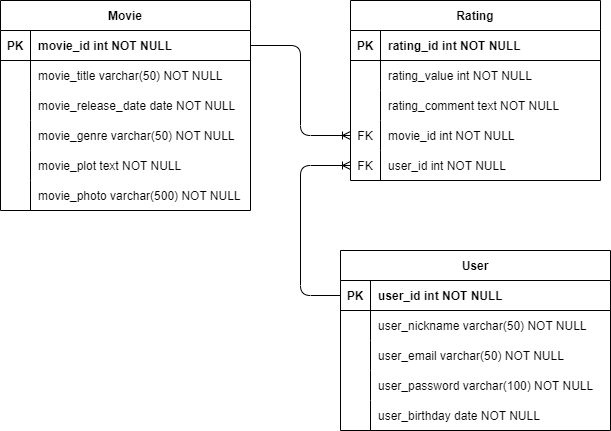

The diagram above was exported from draw.io. Its source (the exported page's mxGraphModel, read from the mxfile embedded in the PNG):
<mxGraphModel dx="833" dy="467" grid="1" gridSize="10" guides="1" tooltips="1" connect="1" arrows="1" fold="1" page="1" pageScale="1" pageWidth="850" pageHeight="1100" math="0" shadow="0" extFonts="Permanent Marker^https://fonts.googleapis.com/css?family=Permanent+Marker">
  <root>
    <mxCell id="0" />
    <mxCell id="1" parent="0" />
    <mxCell id="C-vyLk0tnHw3VtMMgP7b-2" value="Rating" style="shape=table;startSize=30;container=1;collapsible=1;childLayout=tableLayout;fixedRows=1;rowLines=0;fontStyle=1;align=center;resizeLast=1;" parent="1" vertex="1">
      <mxGeometry x="470" y="120" width="250" height="180" as="geometry" />
    </mxCell>
    <mxCell id="C-vyLk0tnHw3VtMMgP7b-3" value="" style="shape=partialRectangle;collapsible=0;dropTarget=0;pointerEvents=0;fillColor=none;points=[[0,0.5],[1,0.5]];portConstraint=eastwest;top=0;left=0;right=0;bottom=1;" parent="C-vyLk0tnHw3VtMMgP7b-2" vertex="1">
      <mxGeometry y="30" width="250" height="30" as="geometry" />
    </mxCell>
    <mxCell id="C-vyLk0tnHw3VtMMgP7b-4" value="PK" style="shape=partialRectangle;overflow=hidden;connectable=0;fillColor=none;top=0;left=0;bottom=0;right=0;fontStyle=1;" parent="C-vyLk0tnHw3VtMMgP7b-3" vertex="1">
      <mxGeometry width="30" height="30" as="geometry">
        <mxRectangle width="30" height="30" as="alternateBounds" />
      </mxGeometry>
    </mxCell>
    <mxCell id="C-vyLk0tnHw3VtMMgP7b-5" value="rating_id int NOT NULL" style="shape=partialRectangle;overflow=hidden;connectable=0;fillColor=none;top=0;left=0;bottom=0;right=0;align=left;spacingLeft=6;fontStyle=1;" parent="C-vyLk0tnHw3VtMMgP7b-3" vertex="1">
      <mxGeometry x="30" width="220" height="30" as="geometry">
        <mxRectangle width="220" height="30" as="alternateBounds" />
      </mxGeometry>
    </mxCell>
    <mxCell id="C-vyLk0tnHw3VtMMgP7b-6" value="" style="shape=partialRectangle;collapsible=0;dropTarget=0;pointerEvents=0;fillColor=none;points=[[0,0.5],[1,0.5]];portConstraint=eastwest;top=0;left=0;right=0;bottom=0;" parent="C-vyLk0tnHw3VtMMgP7b-2" vertex="1">
      <mxGeometry y="60" width="250" height="30" as="geometry" />
    </mxCell>
    <mxCell id="C-vyLk0tnHw3VtMMgP7b-7" value="" style="shape=partialRectangle;overflow=hidden;connectable=0;fillColor=none;top=0;left=0;bottom=0;right=0;" parent="C-vyLk0tnHw3VtMMgP7b-6" vertex="1">
      <mxGeometry width="30" height="30" as="geometry">
        <mxRectangle width="30" height="30" as="alternateBounds" />
      </mxGeometry>
    </mxCell>
    <mxCell id="C-vyLk0tnHw3VtMMgP7b-8" value="rating_value int NOT NULL" style="shape=partialRectangle;overflow=hidden;connectable=0;fillColor=none;top=0;left=0;bottom=0;right=0;align=left;spacingLeft=6;" parent="C-vyLk0tnHw3VtMMgP7b-6" vertex="1">
      <mxGeometry x="30" width="220" height="30" as="geometry">
        <mxRectangle width="220" height="30" as="alternateBounds" />
      </mxGeometry>
    </mxCell>
    <mxCell id="C-vyLk0tnHw3VtMMgP7b-9" value="" style="shape=partialRectangle;collapsible=0;dropTarget=0;pointerEvents=0;fillColor=none;points=[[0,0.5],[1,0.5]];portConstraint=eastwest;top=0;left=0;right=0;bottom=0;" parent="C-vyLk0tnHw3VtMMgP7b-2" vertex="1">
      <mxGeometry y="90" width="250" height="30" as="geometry" />
    </mxCell>
    <mxCell id="C-vyLk0tnHw3VtMMgP7b-10" value="" style="shape=partialRectangle;overflow=hidden;connectable=0;fillColor=none;top=0;left=0;bottom=0;right=0;" parent="C-vyLk0tnHw3VtMMgP7b-9" vertex="1">
      <mxGeometry width="30" height="30" as="geometry">
        <mxRectangle width="30" height="30" as="alternateBounds" />
      </mxGeometry>
    </mxCell>
    <mxCell id="C-vyLk0tnHw3VtMMgP7b-11" value="rating_comment text NOT NULL" style="shape=partialRectangle;overflow=hidden;connectable=0;fillColor=none;top=0;left=0;bottom=0;right=0;align=left;spacingLeft=6;" parent="C-vyLk0tnHw3VtMMgP7b-9" vertex="1">
      <mxGeometry x="30" width="220" height="30" as="geometry">
        <mxRectangle width="220" height="30" as="alternateBounds" />
      </mxGeometry>
    </mxCell>
    <mxCell id="JXLHZGIm5LT5i1uqZHQN-11" value="" style="shape=partialRectangle;collapsible=0;dropTarget=0;pointerEvents=0;fillColor=none;points=[[0,0.5],[1,0.5]];portConstraint=eastwest;top=0;left=0;right=0;bottom=0;" parent="C-vyLk0tnHw3VtMMgP7b-2" vertex="1">
      <mxGeometry y="120" width="250" height="30" as="geometry" />
    </mxCell>
    <mxCell id="JXLHZGIm5LT5i1uqZHQN-12" value="FK" style="shape=partialRectangle;overflow=hidden;connectable=0;fillColor=none;top=0;left=0;bottom=0;right=0;" parent="JXLHZGIm5LT5i1uqZHQN-11" vertex="1">
      <mxGeometry width="30" height="30" as="geometry">
        <mxRectangle width="30" height="30" as="alternateBounds" />
      </mxGeometry>
    </mxCell>
    <mxCell id="JXLHZGIm5LT5i1uqZHQN-13" value="movie_id int NOT NULL" style="shape=partialRectangle;overflow=hidden;connectable=0;fillColor=none;top=0;left=0;bottom=0;right=0;align=left;spacingLeft=6;" parent="JXLHZGIm5LT5i1uqZHQN-11" vertex="1">
      <mxGeometry x="30" width="220" height="30" as="geometry">
        <mxRectangle width="220" height="30" as="alternateBounds" />
      </mxGeometry>
    </mxCell>
    <mxCell id="JXLHZGIm5LT5i1uqZHQN-14" value="" style="shape=partialRectangle;collapsible=0;dropTarget=0;pointerEvents=0;fillColor=none;points=[[0,0.5],[1,0.5]];portConstraint=eastwest;top=0;left=0;right=0;bottom=0;" parent="C-vyLk0tnHw3VtMMgP7b-2" vertex="1">
      <mxGeometry y="150" width="250" height="30" as="geometry" />
    </mxCell>
    <mxCell id="JXLHZGIm5LT5i1uqZHQN-15" value="FK" style="shape=partialRectangle;overflow=hidden;connectable=0;fillColor=none;top=0;left=0;bottom=0;right=0;" parent="JXLHZGIm5LT5i1uqZHQN-14" vertex="1">
      <mxGeometry width="30" height="30" as="geometry">
        <mxRectangle width="30" height="30" as="alternateBounds" />
      </mxGeometry>
    </mxCell>
    <mxCell id="JXLHZGIm5LT5i1uqZHQN-16" value="user_id int NOT NULL" style="shape=partialRectangle;overflow=hidden;connectable=0;fillColor=none;top=0;left=0;bottom=0;right=0;align=left;spacingLeft=6;" parent="JXLHZGIm5LT5i1uqZHQN-14" vertex="1">
      <mxGeometry x="30" width="220" height="30" as="geometry">
        <mxRectangle width="220" height="30" as="alternateBounds" />
      </mxGeometry>
    </mxCell>
    <mxCell id="C-vyLk0tnHw3VtMMgP7b-13" value="User" style="shape=table;startSize=30;container=1;collapsible=1;childLayout=tableLayout;fixedRows=1;rowLines=0;fontStyle=1;align=center;resizeLast=1;" parent="1" vertex="1">
      <mxGeometry x="460" y="370" width="270" height="180" as="geometry" />
    </mxCell>
    <mxCell id="C-vyLk0tnHw3VtMMgP7b-14" value="" style="shape=partialRectangle;collapsible=0;dropTarget=0;pointerEvents=0;fillColor=none;points=[[0,0.5],[1,0.5]];portConstraint=eastwest;top=0;left=0;right=0;bottom=1;" parent="C-vyLk0tnHw3VtMMgP7b-13" vertex="1">
      <mxGeometry y="30" width="270" height="30" as="geometry" />
    </mxCell>
    <mxCell id="C-vyLk0tnHw3VtMMgP7b-15" value="PK" style="shape=partialRectangle;overflow=hidden;connectable=0;fillColor=none;top=0;left=0;bottom=0;right=0;fontStyle=1;" parent="C-vyLk0tnHw3VtMMgP7b-14" vertex="1">
      <mxGeometry width="30" height="30" as="geometry">
        <mxRectangle width="30" height="30" as="alternateBounds" />
      </mxGeometry>
    </mxCell>
    <mxCell id="C-vyLk0tnHw3VtMMgP7b-16" value="user_id int NOT NULL" style="shape=partialRectangle;overflow=hidden;connectable=0;fillColor=none;top=0;left=0;bottom=0;right=0;align=left;spacingLeft=6;fontStyle=1;" parent="C-vyLk0tnHw3VtMMgP7b-14" vertex="1">
      <mxGeometry x="30" width="240" height="30" as="geometry">
        <mxRectangle width="240" height="30" as="alternateBounds" />
      </mxGeometry>
    </mxCell>
    <mxCell id="C-vyLk0tnHw3VtMMgP7b-17" value="" style="shape=partialRectangle;collapsible=0;dropTarget=0;pointerEvents=0;fillColor=none;points=[[0,0.5],[1,0.5]];portConstraint=eastwest;top=0;left=0;right=0;bottom=0;" parent="C-vyLk0tnHw3VtMMgP7b-13" vertex="1">
      <mxGeometry y="60" width="270" height="30" as="geometry" />
    </mxCell>
    <mxCell id="C-vyLk0tnHw3VtMMgP7b-18" value="" style="shape=partialRectangle;overflow=hidden;connectable=0;fillColor=none;top=0;left=0;bottom=0;right=0;" parent="C-vyLk0tnHw3VtMMgP7b-17" vertex="1">
      <mxGeometry width="30" height="30" as="geometry">
        <mxRectangle width="30" height="30" as="alternateBounds" />
      </mxGeometry>
    </mxCell>
    <mxCell id="C-vyLk0tnHw3VtMMgP7b-19" value="user_nickname varchar(50) NOT NULL" style="shape=partialRectangle;overflow=hidden;connectable=0;fillColor=none;top=0;left=0;bottom=0;right=0;align=left;spacingLeft=6;" parent="C-vyLk0tnHw3VtMMgP7b-17" vertex="1">
      <mxGeometry x="30" width="240" height="30" as="geometry">
        <mxRectangle width="240" height="30" as="alternateBounds" />
      </mxGeometry>
    </mxCell>
    <mxCell id="C-vyLk0tnHw3VtMMgP7b-20" value="" style="shape=partialRectangle;collapsible=0;dropTarget=0;pointerEvents=0;fillColor=none;points=[[0,0.5],[1,0.5]];portConstraint=eastwest;top=0;left=0;right=0;bottom=0;" parent="C-vyLk0tnHw3VtMMgP7b-13" vertex="1">
      <mxGeometry y="90" width="270" height="30" as="geometry" />
    </mxCell>
    <mxCell id="C-vyLk0tnHw3VtMMgP7b-21" value="" style="shape=partialRectangle;overflow=hidden;connectable=0;fillColor=none;top=0;left=0;bottom=0;right=0;" parent="C-vyLk0tnHw3VtMMgP7b-20" vertex="1">
      <mxGeometry width="30" height="30" as="geometry">
        <mxRectangle width="30" height="30" as="alternateBounds" />
      </mxGeometry>
    </mxCell>
    <mxCell id="C-vyLk0tnHw3VtMMgP7b-22" value="user_email varchar(50) NOT NULL" style="shape=partialRectangle;overflow=hidden;connectable=0;fillColor=none;top=0;left=0;bottom=0;right=0;align=left;spacingLeft=6;" parent="C-vyLk0tnHw3VtMMgP7b-20" vertex="1">
      <mxGeometry x="30" width="240" height="30" as="geometry">
        <mxRectangle width="240" height="30" as="alternateBounds" />
      </mxGeometry>
    </mxCell>
    <mxCell id="JXLHZGIm5LT5i1uqZHQN-17" value="" style="shape=partialRectangle;collapsible=0;dropTarget=0;pointerEvents=0;fillColor=none;points=[[0,0.5],[1,0.5]];portConstraint=eastwest;top=0;left=0;right=0;bottom=0;" parent="C-vyLk0tnHw3VtMMgP7b-13" vertex="1">
      <mxGeometry y="120" width="270" height="30" as="geometry" />
    </mxCell>
    <mxCell id="JXLHZGIm5LT5i1uqZHQN-18" value="" style="shape=partialRectangle;overflow=hidden;connectable=0;fillColor=none;top=0;left=0;bottom=0;right=0;" parent="JXLHZGIm5LT5i1uqZHQN-17" vertex="1">
      <mxGeometry width="30" height="30" as="geometry">
        <mxRectangle width="30" height="30" as="alternateBounds" />
      </mxGeometry>
    </mxCell>
    <mxCell id="JXLHZGIm5LT5i1uqZHQN-19" value="user_password varchar(100) NOT NULL" style="shape=partialRectangle;overflow=hidden;connectable=0;fillColor=none;top=0;left=0;bottom=0;right=0;align=left;spacingLeft=6;" parent="JXLHZGIm5LT5i1uqZHQN-17" vertex="1">
      <mxGeometry x="30" width="240" height="30" as="geometry">
        <mxRectangle width="240" height="30" as="alternateBounds" />
      </mxGeometry>
    </mxCell>
    <mxCell id="JXLHZGIm5LT5i1uqZHQN-20" value="" style="shape=partialRectangle;collapsible=0;dropTarget=0;pointerEvents=0;fillColor=none;points=[[0,0.5],[1,0.5]];portConstraint=eastwest;top=0;left=0;right=0;bottom=0;" parent="C-vyLk0tnHw3VtMMgP7b-13" vertex="1">
      <mxGeometry y="150" width="270" height="30" as="geometry" />
    </mxCell>
    <mxCell id="JXLHZGIm5LT5i1uqZHQN-21" value="" style="shape=partialRectangle;overflow=hidden;connectable=0;fillColor=none;top=0;left=0;bottom=0;right=0;" parent="JXLHZGIm5LT5i1uqZHQN-20" vertex="1">
      <mxGeometry width="30" height="30" as="geometry">
        <mxRectangle width="30" height="30" as="alternateBounds" />
      </mxGeometry>
    </mxCell>
    <mxCell id="JXLHZGIm5LT5i1uqZHQN-22" value="user_birthday date NOT NULL" style="shape=partialRectangle;overflow=hidden;connectable=0;fillColor=none;top=0;left=0;bottom=0;right=0;align=left;spacingLeft=6;" parent="JXLHZGIm5LT5i1uqZHQN-20" vertex="1">
      <mxGeometry x="30" width="240" height="30" as="geometry">
        <mxRectangle width="240" height="30" as="alternateBounds" />
      </mxGeometry>
    </mxCell>
    <mxCell id="C-vyLk0tnHw3VtMMgP7b-23" value="Movie" style="shape=table;startSize=30;container=1;collapsible=1;childLayout=tableLayout;fixedRows=1;rowLines=0;fontStyle=1;align=center;resizeLast=1;" parent="1" vertex="1">
      <mxGeometry x="120" y="120" width="250" height="210" as="geometry" />
    </mxCell>
    <mxCell id="C-vyLk0tnHw3VtMMgP7b-24" value="" style="shape=partialRectangle;collapsible=0;dropTarget=0;pointerEvents=0;fillColor=none;points=[[0,0.5],[1,0.5]];portConstraint=eastwest;top=0;left=0;right=0;bottom=1;" parent="C-vyLk0tnHw3VtMMgP7b-23" vertex="1">
      <mxGeometry y="30" width="250" height="30" as="geometry" />
    </mxCell>
    <mxCell id="C-vyLk0tnHw3VtMMgP7b-25" value="PK" style="shape=partialRectangle;overflow=hidden;connectable=0;fillColor=none;top=0;left=0;bottom=0;right=0;fontStyle=1;" parent="C-vyLk0tnHw3VtMMgP7b-24" vertex="1">
      <mxGeometry width="30" height="30" as="geometry">
        <mxRectangle width="30" height="30" as="alternateBounds" />
      </mxGeometry>
    </mxCell>
    <mxCell id="C-vyLk0tnHw3VtMMgP7b-26" value="movie_id int NOT NULL" style="shape=partialRectangle;overflow=hidden;connectable=0;fillColor=none;top=0;left=0;bottom=0;right=0;align=left;spacingLeft=6;fontStyle=1;" parent="C-vyLk0tnHw3VtMMgP7b-24" vertex="1">
      <mxGeometry x="30" width="220" height="30" as="geometry">
        <mxRectangle width="220" height="30" as="alternateBounds" />
      </mxGeometry>
    </mxCell>
    <mxCell id="C-vyLk0tnHw3VtMMgP7b-27" value="" style="shape=partialRectangle;collapsible=0;dropTarget=0;pointerEvents=0;fillColor=none;points=[[0,0.5],[1,0.5]];portConstraint=eastwest;top=0;left=0;right=0;bottom=0;" parent="C-vyLk0tnHw3VtMMgP7b-23" vertex="1">
      <mxGeometry y="60" width="250" height="30" as="geometry" />
    </mxCell>
    <mxCell id="C-vyLk0tnHw3VtMMgP7b-28" value="" style="shape=partialRectangle;overflow=hidden;connectable=0;fillColor=none;top=0;left=0;bottom=0;right=0;" parent="C-vyLk0tnHw3VtMMgP7b-27" vertex="1">
      <mxGeometry width="30" height="30" as="geometry">
        <mxRectangle width="30" height="30" as="alternateBounds" />
      </mxGeometry>
    </mxCell>
    <mxCell id="C-vyLk0tnHw3VtMMgP7b-29" value="movie_title varchar(50) NOT NULL" style="shape=partialRectangle;overflow=hidden;connectable=0;fillColor=none;top=0;left=0;bottom=0;right=0;align=left;spacingLeft=6;" parent="C-vyLk0tnHw3VtMMgP7b-27" vertex="1">
      <mxGeometry x="30" width="220" height="30" as="geometry">
        <mxRectangle width="220" height="30" as="alternateBounds" />
      </mxGeometry>
    </mxCell>
    <mxCell id="JXLHZGIm5LT5i1uqZHQN-2" value="" style="shape=tableRow;horizontal=0;startSize=0;swimlaneHead=0;swimlaneBody=0;fillColor=none;collapsible=0;dropTarget=0;points=[[0,0.5],[1,0.5]];portConstraint=eastwest;top=0;left=0;right=0;bottom=0;" parent="C-vyLk0tnHw3VtMMgP7b-23" vertex="1">
      <mxGeometry y="90" width="250" height="30" as="geometry" />
    </mxCell>
    <mxCell id="JXLHZGIm5LT5i1uqZHQN-3" value="" style="shape=partialRectangle;connectable=0;fillColor=none;top=0;left=0;bottom=0;right=0;editable=1;overflow=hidden;" parent="JXLHZGIm5LT5i1uqZHQN-2" vertex="1">
      <mxGeometry width="30" height="30" as="geometry">
        <mxRectangle width="30" height="30" as="alternateBounds" />
      </mxGeometry>
    </mxCell>
    <mxCell id="JXLHZGIm5LT5i1uqZHQN-4" value="movie_release_date date NOT NULL" style="shape=partialRectangle;connectable=0;fillColor=none;top=0;left=0;bottom=0;right=0;align=left;spacingLeft=6;overflow=hidden;" parent="JXLHZGIm5LT5i1uqZHQN-2" vertex="1">
      <mxGeometry x="30" width="220" height="30" as="geometry">
        <mxRectangle width="220" height="30" as="alternateBounds" />
      </mxGeometry>
    </mxCell>
    <mxCell id="JXLHZGIm5LT5i1uqZHQN-5" value="" style="shape=tableRow;horizontal=0;startSize=0;swimlaneHead=0;swimlaneBody=0;fillColor=none;collapsible=0;dropTarget=0;points=[[0,0.5],[1,0.5]];portConstraint=eastwest;top=0;left=0;right=0;bottom=0;" parent="C-vyLk0tnHw3VtMMgP7b-23" vertex="1">
      <mxGeometry y="120" width="250" height="30" as="geometry" />
    </mxCell>
    <mxCell id="JXLHZGIm5LT5i1uqZHQN-6" value="" style="shape=partialRectangle;connectable=0;fillColor=none;top=0;left=0;bottom=0;right=0;editable=1;overflow=hidden;" parent="JXLHZGIm5LT5i1uqZHQN-5" vertex="1">
      <mxGeometry width="30" height="30" as="geometry">
        <mxRectangle width="30" height="30" as="alternateBounds" />
      </mxGeometry>
    </mxCell>
    <mxCell id="JXLHZGIm5LT5i1uqZHQN-7" value="movie_genre varchar(50) NOT NULL" style="shape=partialRectangle;connectable=0;fillColor=none;top=0;left=0;bottom=0;right=0;align=left;spacingLeft=6;overflow=hidden;" parent="JXLHZGIm5LT5i1uqZHQN-5" vertex="1">
      <mxGeometry x="30" width="220" height="30" as="geometry">
        <mxRectangle width="220" height="30" as="alternateBounds" />
      </mxGeometry>
    </mxCell>
    <mxCell id="JXLHZGIm5LT5i1uqZHQN-8" value="" style="shape=tableRow;horizontal=0;startSize=0;swimlaneHead=0;swimlaneBody=0;fillColor=none;collapsible=0;dropTarget=0;points=[[0,0.5],[1,0.5]];portConstraint=eastwest;top=0;left=0;right=0;bottom=0;" parent="C-vyLk0tnHw3VtMMgP7b-23" vertex="1">
      <mxGeometry y="150" width="250" height="30" as="geometry" />
    </mxCell>
    <mxCell id="JXLHZGIm5LT5i1uqZHQN-9" value="" style="shape=partialRectangle;connectable=0;fillColor=none;top=0;left=0;bottom=0;right=0;editable=1;overflow=hidden;" parent="JXLHZGIm5LT5i1uqZHQN-8" vertex="1">
      <mxGeometry width="30" height="30" as="geometry">
        <mxRectangle width="30" height="30" as="alternateBounds" />
      </mxGeometry>
    </mxCell>
    <mxCell id="JXLHZGIm5LT5i1uqZHQN-10" value="movie_plot text NOT NULL" style="shape=partialRectangle;connectable=0;fillColor=none;top=0;left=0;bottom=0;right=0;align=left;spacingLeft=6;overflow=hidden;" parent="JXLHZGIm5LT5i1uqZHQN-8" vertex="1">
      <mxGeometry x="30" width="220" height="30" as="geometry">
        <mxRectangle width="220" height="30" as="alternateBounds" />
      </mxGeometry>
    </mxCell>
    <mxCell id="KJaXddcRjh2fno_Ki2cG-1" value="" style="shape=tableRow;horizontal=0;startSize=0;swimlaneHead=0;swimlaneBody=0;fillColor=none;collapsible=0;dropTarget=0;points=[[0,0.5],[1,0.5]];portConstraint=eastwest;top=0;left=0;right=0;bottom=0;" vertex="1" parent="C-vyLk0tnHw3VtMMgP7b-23">
      <mxGeometry y="180" width="250" height="30" as="geometry" />
    </mxCell>
    <mxCell id="KJaXddcRjh2fno_Ki2cG-2" value="" style="shape=partialRectangle;connectable=0;fillColor=none;top=0;left=0;bottom=0;right=0;editable=1;overflow=hidden;" vertex="1" parent="KJaXddcRjh2fno_Ki2cG-1">
      <mxGeometry width="30" height="30" as="geometry">
        <mxRectangle width="30" height="30" as="alternateBounds" />
      </mxGeometry>
    </mxCell>
    <mxCell id="KJaXddcRjh2fno_Ki2cG-3" value="movie_photo varchar(500) NOT NULL" style="shape=partialRectangle;connectable=0;fillColor=none;top=0;left=0;bottom=0;right=0;align=left;spacingLeft=6;overflow=hidden;" vertex="1" parent="KJaXddcRjh2fno_Ki2cG-1">
      <mxGeometry x="30" width="220" height="30" as="geometry">
        <mxRectangle width="220" height="30" as="alternateBounds" />
      </mxGeometry>
    </mxCell>
    <mxCell id="JXLHZGIm5LT5i1uqZHQN-1" value="" style="edgeStyle=elbowEdgeStyle;fontSize=12;html=1;endArrow=ERoneToMany;exitX=1;exitY=0.5;exitDx=0;exitDy=0;entryX=0;entryY=0.5;entryDx=0;entryDy=0;" parent="1" source="C-vyLk0tnHw3VtMMgP7b-24" target="JXLHZGIm5LT5i1uqZHQN-11" edge="1">
      <mxGeometry width="100" height="100" relative="1" as="geometry">
        <mxPoint x="402.5" y="95" as="sourcePoint" />
        <mxPoint x="440" y="490" as="targetPoint" />
        <Array as="points">
          <mxPoint x="420" y="210" />
        </Array>
      </mxGeometry>
    </mxCell>
    <mxCell id="JXLHZGIm5LT5i1uqZHQN-23" value="" style="edgeStyle=elbowEdgeStyle;fontSize=12;html=1;endArrow=ERoneToMany;exitX=0;exitY=0.5;exitDx=0;exitDy=0;entryX=0;entryY=0.5;entryDx=0;entryDy=0;" parent="1" source="C-vyLk0tnHw3VtMMgP7b-14" target="JXLHZGIm5LT5i1uqZHQN-14" edge="1">
      <mxGeometry width="100" height="100" relative="1" as="geometry">
        <mxPoint x="280" y="320" as="sourcePoint" />
        <mxPoint x="350" y="645" as="targetPoint" />
        <Array as="points">
          <mxPoint x="420" y="350" />
        </Array>
      </mxGeometry>
    </mxCell>
  </root>
</mxGraphModel>